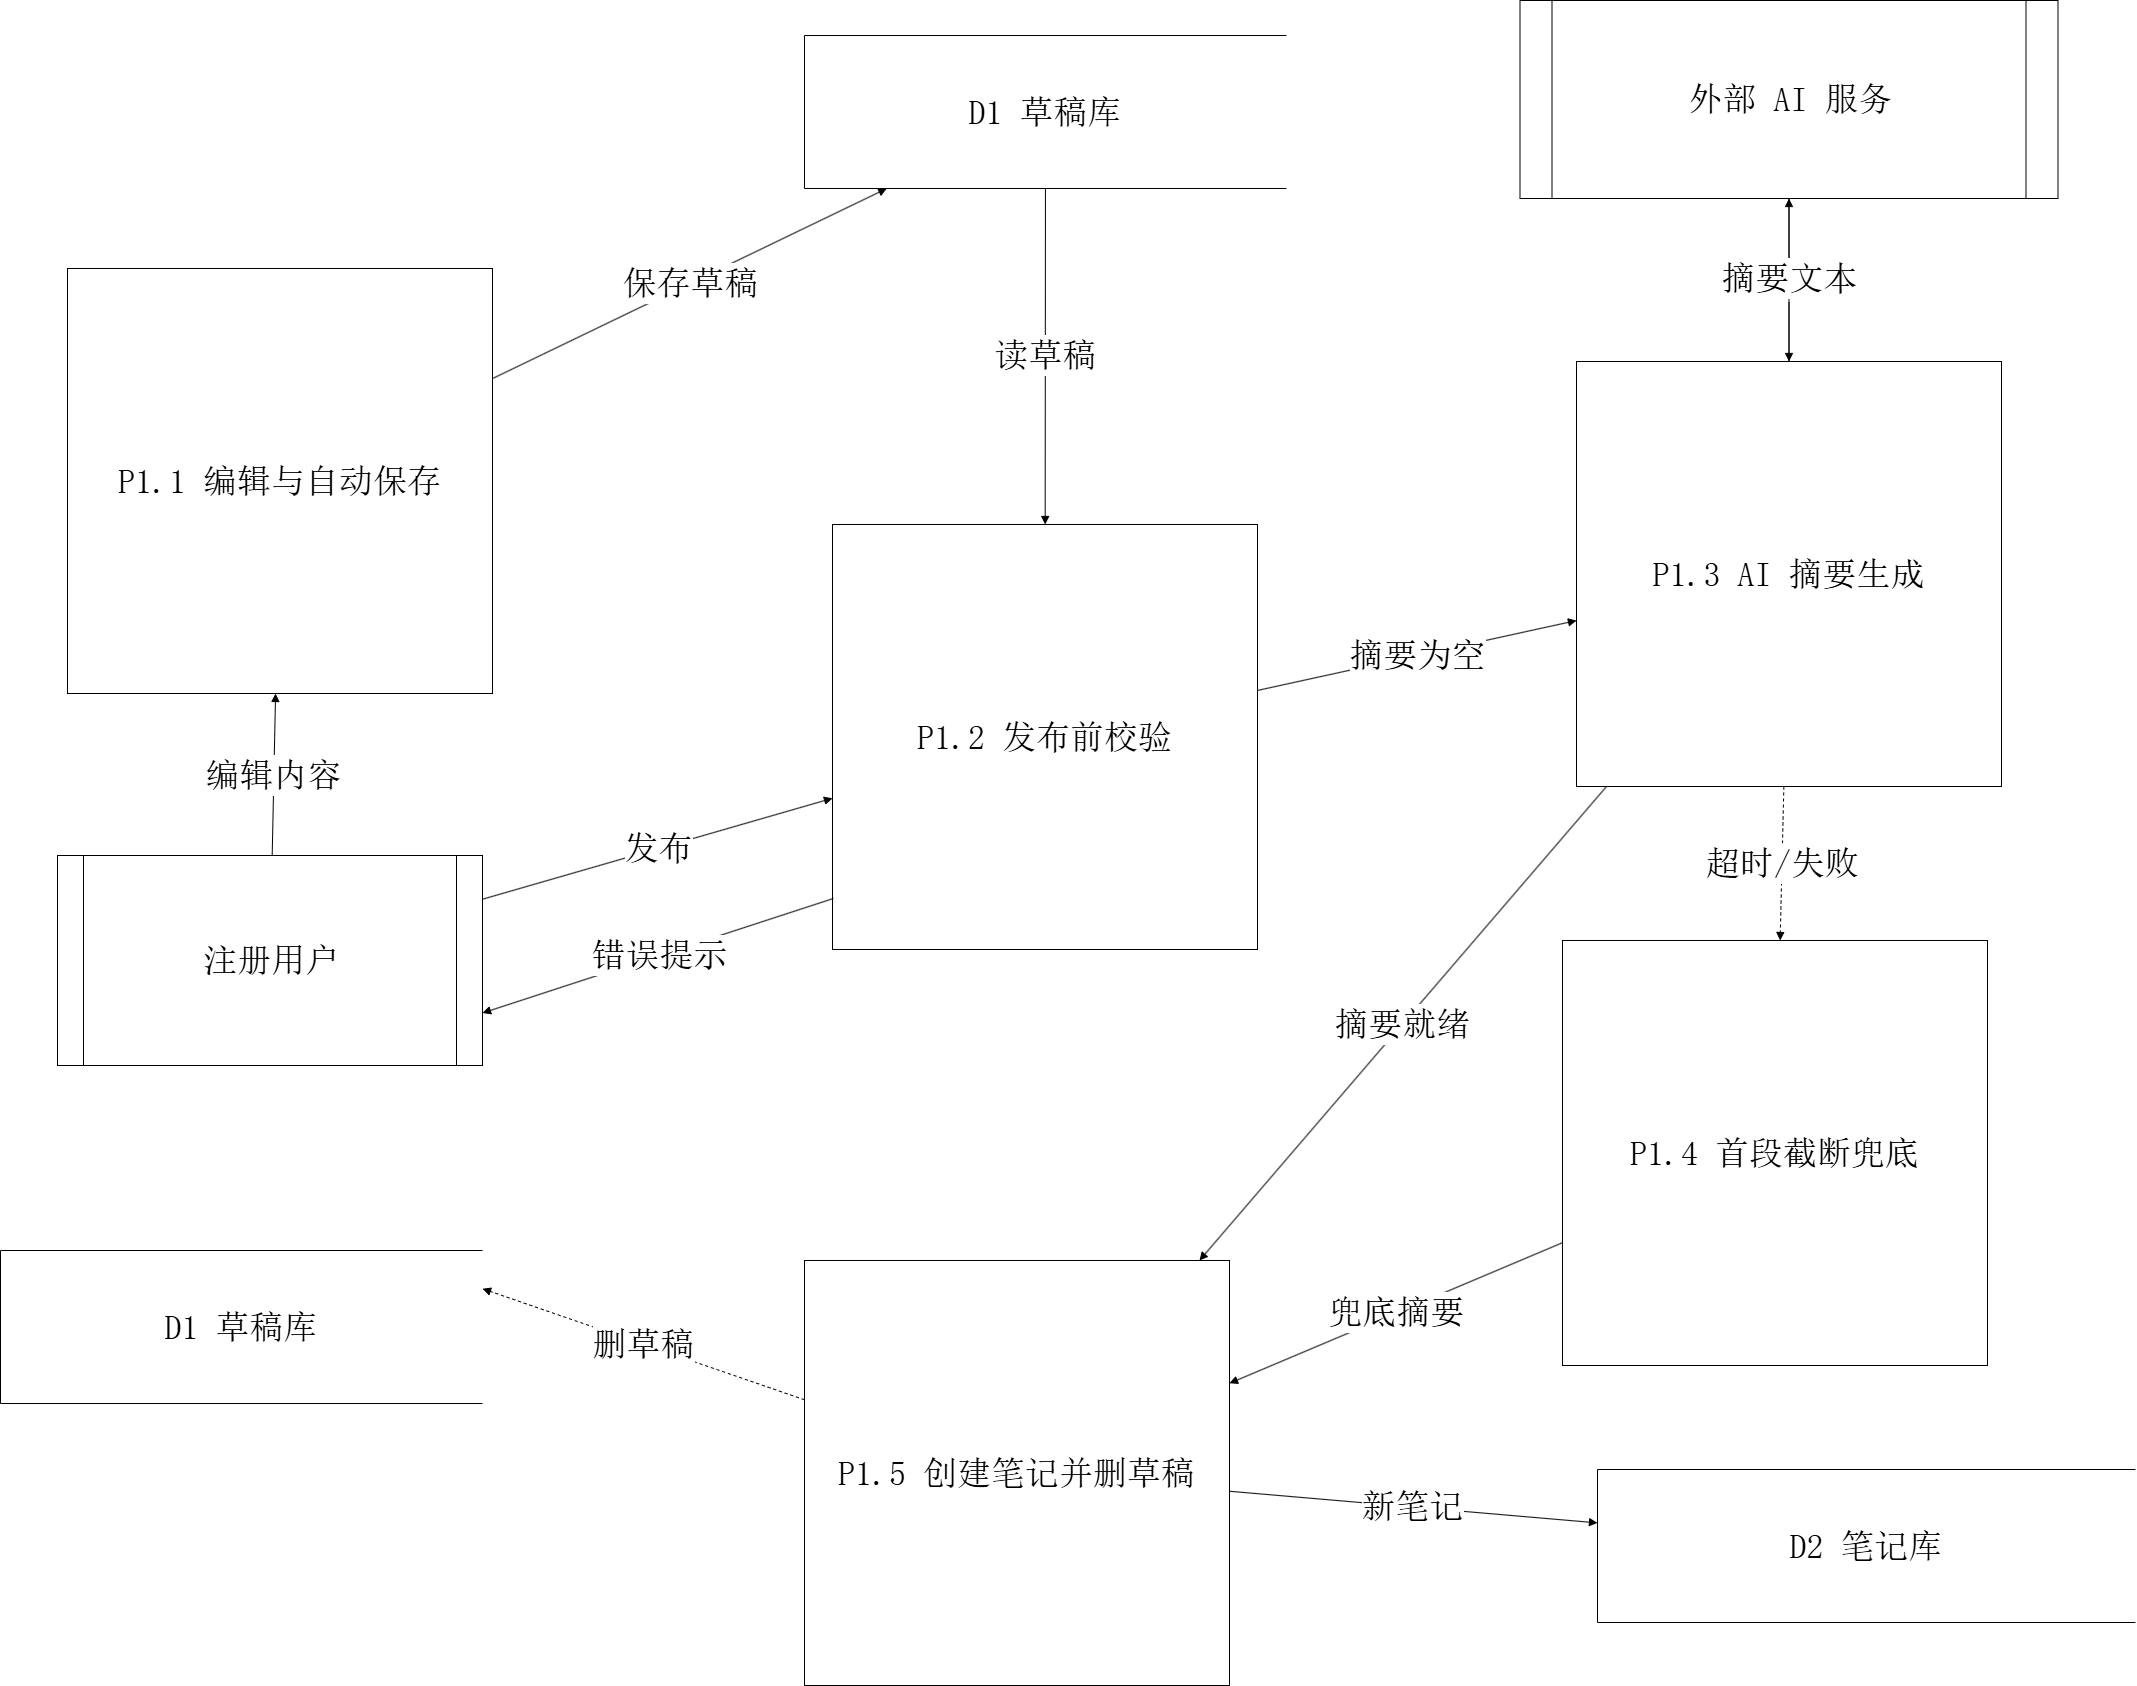

The diagram above was exported from draw.io. Its source (the exported page's mxGraphModel, read from the mxfile embedded in the PNG):
<mxGraphModel dx="3487" dy="2200" grid="0" gridSize="10" guides="1" tooltips="1" connect="1" arrows="1" fold="1" page="1" pageScale="1" pageWidth="3570" pageHeight="2040" math="0" shadow="0">
  <root>
    <mxCell id="0" />
    <mxCell id="1" parent="0" />
    <mxCell id="user" parent="1" style="whiteSpace=wrap;html=1;fontFamily=SimSun;fontSize=34;fillColor=#ffffff;strokeColor=#000000;shape=process;size=0.06;" value="注册用户" vertex="1">
      <mxGeometry height="210" width="425" x="868" y="1105" as="geometry" />
    </mxCell>
    <mxCell id="D1" parent="1" style="whiteSpace=wrap;html=1;fontFamily=SimSun;fontSize=34;fillColor=#ffffff;strokeColor=#000000;shape=partialRectangle;top=1;bottom=1;left=1;right=0;" value="D1 草稿库" vertex="1">
      <mxGeometry height="153" width="482" x="1615" y="285" as="geometry" />
    </mxCell>
    <mxCell id="D2" parent="1" style="whiteSpace=wrap;html=1;fontFamily=SimSun;fontSize=34;fillColor=#ffffff;strokeColor=#000000;shape=partialRectangle;top=1;bottom=1;left=1;right=0;" value="D2 笔记库" vertex="1">
      <mxGeometry height="153" width="538" x="2408" y="1719" as="geometry" />
    </mxCell>
    <mxCell id="ai" parent="1" style="whiteSpace=wrap;html=1;fontFamily=SimSun;fontSize=34;fillColor=#ffffff;strokeColor=#000000;shape=process;size=0.06;" value="外部 AI 服务" vertex="1">
      <mxGeometry height="198" width="538" x="2330.5" y="250" as="geometry" />
    </mxCell>
    <mxCell id="P11" parent="1" style="whiteSpace=wrap;html=1;fontFamily=SimSun;fontSize=34;fillColor=#ffffff;strokeColor=#000000;ellipse=;" value="P1.1 编辑与自动保存" vertex="1">
      <mxGeometry height="425" width="425" x="878" y="518" as="geometry" />
    </mxCell>
    <mxCell id="P12" parent="1" style="whiteSpace=wrap;html=1;fontFamily=SimSun;fontSize=34;fillColor=#ffffff;strokeColor=#000000;ellipse=;" value="P1.2 发布前校验" vertex="1">
      <mxGeometry height="425" width="425" x="1643" y="774" as="geometry" />
    </mxCell>
    <mxCell id="P13" parent="1" style="whiteSpace=wrap;html=1;fontFamily=SimSun;fontSize=34;fillColor=#ffffff;strokeColor=#000000;ellipse=;" value="P1.3 AI 摘要生成" vertex="1">
      <mxGeometry height="425" width="425" x="2387" y="611" as="geometry" />
    </mxCell>
    <mxCell id="P14" parent="1" style="whiteSpace=wrap;html=1;fontFamily=SimSun;fontSize=34;fillColor=#ffffff;strokeColor=#000000;ellipse=;" value="P1.4 首段截断兜底" vertex="1">
      <mxGeometry height="425" width="425" x="2373" y="1190" as="geometry" />
    </mxCell>
    <mxCell id="P15" parent="1" style="whiteSpace=wrap;html=1;fontFamily=SimSun;fontSize=34;fillColor=#ffffff;strokeColor=#000000;ellipse=;" value="P1.5 创建笔记并删草稿" vertex="1">
      <mxGeometry height="425" width="425" x="1615" y="1510" as="geometry" />
    </mxCell>
    <mxCell id="e0" edge="1" parent="1" source="user" style="html=1;rounded=0;endArrow=block;endFill=1;strokeColor=#000000;fontFamily=SimSun;fontSize=34;fontColor=#000000;" target="P11" value="编辑内容">
      <mxGeometry relative="1" as="geometry" />
    </mxCell>
    <mxCell id="e1" edge="1" parent="1" source="P11" style="html=1;rounded=0;endArrow=block;endFill=1;strokeColor=#000000;fontFamily=SimSun;fontSize=34;fontColor=#000000;" target="D1" value="保存草稿">
      <mxGeometry relative="1" as="geometry" />
    </mxCell>
    <mxCell id="e2" edge="1" parent="1" source="user" style="html=1;rounded=0;endArrow=block;endFill=1;strokeColor=#000000;fontFamily=SimSun;fontSize=34;fontColor=#000000;" target="P12" value="发布">
      <mxGeometry relative="1" as="geometry">
        <Array as="points" />
        <mxPoint x="326" y="963" as="sourcePoint" />
        <mxPoint x="1587" y="1020" as="targetPoint" />
      </mxGeometry>
    </mxCell>
    <mxCell id="e3" edge="1" parent="1" source="D1" style="html=1;rounded=0;endArrow=block;endFill=1;strokeColor=#000000;fontFamily=SimSun;fontSize=34;fontColor=#000000;" target="P12" value="读草稿">
      <mxGeometry relative="1" as="geometry">
        <mxPoint x="1133" y="323" as="sourcePoint" />
        <mxPoint x="1700" y="850" as="targetPoint" />
      </mxGeometry>
    </mxCell>
    <mxCell id="e4" edge="1" parent="1" source="P12" style="html=1;rounded=0;endArrow=block;endFill=1;strokeColor=#000000;fontFamily=SimSun;fontSize=34;fontColor=#000000;entryX=1;entryY=0.75;entryDx=0;entryDy=0;exitX=0.002;exitY=0.88;exitDx=0;exitDy=0;exitPerimeter=0;" target="user" value="错误提示">
      <mxGeometry relative="1" as="geometry">
        <Array as="points" />
        <mxPoint x="1728" y="1122" as="sourcePoint" />
        <mxPoint x="544" y="1037" as="targetPoint" />
      </mxGeometry>
    </mxCell>
    <mxCell id="e5" edge="1" parent="1" source="P12" style="html=1;rounded=0;endArrow=block;endFill=1;strokeColor=#000000;fontFamily=SimSun;fontSize=34;fontColor=#000000;" target="P13" value="摘要为空">
      <mxGeometry relative="1" as="geometry" />
    </mxCell>
    <mxCell id="e6" edge="1" parent="1" source="P13" style="html=1;rounded=0;endArrow=block;endFill=1;strokeColor=#000000;fontFamily=SimSun;fontSize=34;fontColor=#000000;" target="ai" value="生成请求">
      <mxGeometry relative="1" as="geometry">
        <mxPoint x="2564" y="850" as="sourcePoint" />
        <mxPoint x="2848" y="453" as="targetPoint" />
      </mxGeometry>
    </mxCell>
    <mxCell id="e7" edge="1" parent="1" source="ai" style="html=1;rounded=0;endArrow=block;endFill=1;strokeColor=#000000;fontFamily=SimSun;fontSize=34;fontColor=#000000;" target="P13" value="摘要文本">
      <mxGeometry relative="1" as="geometry">
        <mxPoint x="3074" y="453" as="sourcePoint" />
        <mxPoint x="2791" y="850" as="targetPoint" />
      </mxGeometry>
    </mxCell>
    <mxCell id="e8" edge="1" parent="1" source="P13" style="html=1;rounded=0;endArrow=block;endFill=1;strokeColor=#000000;fontFamily=SimSun;fontSize=34;fontColor=#000000;dashed=1;" target="P14" value="超时/失败">
      <mxGeometry relative="1" as="geometry" />
    </mxCell>
    <mxCell id="e9" edge="1" parent="1" source="P13" style="html=1;rounded=0;endArrow=block;endFill=1;strokeColor=#000000;fontFamily=SimSun;fontSize=34;fontColor=#000000;" target="P15" value="摘要就绪">
      <mxGeometry relative="1" as="geometry">
        <mxPoint x="2352" y="1077" as="sourcePoint" />
        <mxPoint x="1983" y="1417" as="targetPoint" />
      </mxGeometry>
    </mxCell>
    <mxCell id="e10" edge="1" parent="1" source="P14" style="html=1;rounded=0;endArrow=block;endFill=1;strokeColor=#000000;fontFamily=SimSun;fontSize=34;fontColor=#000000;" target="P15" value="兜底摘要">
      <mxGeometry relative="1" as="geometry">
        <mxPoint x="2352" y="1473" as="sourcePoint" />
        <mxPoint x="1983" y="1587" as="targetPoint" />
      </mxGeometry>
    </mxCell>
    <mxCell id="e11" edge="1" parent="1" source="P15" style="html=1;rounded=0;endArrow=block;endFill=1;strokeColor=#000000;fontFamily=SimSun;fontSize=34;fontColor=#000000;" target="D2" value="新笔记">
      <mxGeometry relative="1" as="geometry" />
    </mxCell>
    <mxCell id="e12" edge="1" parent="1" source="P15" style="html=1;rounded=0;endArrow=block;endFill=1;strokeColor=#000000;fontFamily=SimSun;fontSize=34;fontColor=#000000;dashed=1;entryX=1;entryY=0.25;entryDx=0;entryDy=0;" target="f7S6bDtn5v77WmVMMy-G-1" value="删草稿">
      <mxGeometry relative="1" as="geometry">
        <Array as="points" />
        <mxPoint x="1587" y="1587" as="sourcePoint" />
        <mxPoint x="1020" y="323" as="targetPoint" />
      </mxGeometry>
    </mxCell>
    <mxCell id="f7S6bDtn5v77WmVMMy-G-1" parent="1" style="whiteSpace=wrap;html=1;fontFamily=SimSun;fontSize=34;fillColor=#ffffff;strokeColor=#000000;shape=partialRectangle;top=1;bottom=1;left=1;right=0;" value="D1 草稿库" vertex="1">
      <mxGeometry height="153" width="482" x="811" y="1500" as="geometry" />
    </mxCell>
  </root>
</mxGraphModel>